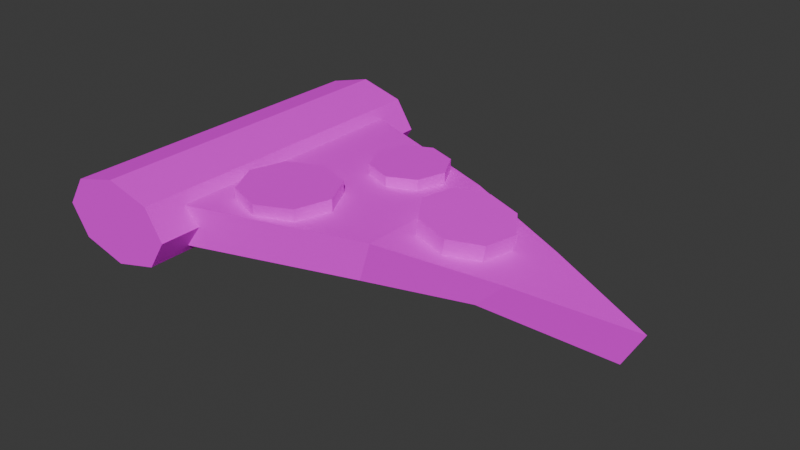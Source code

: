 # Source: Pizza.blend  (saved by Blender 4.2.67; exported with 4.5.12 LTS)
import bpy
from mathutils import Matrix  # noqa: F401  (used for matrix-valued properties, if any)

bpy.ops.wm.read_factory_settings(use_empty=True)
scene = bpy.context.scene
scene.name = 'Scene'

# ---- collections
col_collection = bpy.data.collections.new('Collection'); scene.collection.children.link(col_collection)

# ---- images (referenced by path relative to the original .blend; pixels are not part of the script)
import os
ASSET_DIR = os.environ.get("B2B_ASSET_DIR", "")  # directory of the original .blend (textures are referenced by path, not embedded)
HERE = os.path.dirname(os.path.abspath(__file__))  # packed textures are extracted next to this script under _unpacked/

def load_image(name, relpath, width, height, colorspace="sRGB"):
    """Load a texture the original file referenced (path relative to the .blend, or extracted next to this script)."""
    p = next((c for c in (os.path.join(HERE, relpath), os.path.join(ASSET_DIR, relpath)) if relpath and os.path.exists(c)), "")
    if p:
        img = bpy.data.images.load(p, check_existing=True)
        img.name = name
    else:  # same state as the original file: an image datablock whose file is absent (Cycles renders it pink)
        img = bpy.data.images.new(name, width, height)
        img.source = "FILE"
        img.filepath = "//" + (relpath or name)
    img.colorspace_settings.name = colorspace
    return img
img_imphenziapixpal_basecolor_png = load_image('ImphenziaPixPal_BaseColor.png', 'ImphenziaPixPal_BaseColor.png', 1024, 1024, 'sRGB')

# ---- materials (node trees are filled in below, after node groups)
mat_imphrnziamat = bpy.data.materials.new('ImphrnziaMat')

# ---- material node trees
mat_imphrnziamat.use_nodes = True; mat_imphrnziamat.node_tree.nodes.clear()
_N = mat_imphrnziamat.node_tree.nodes; _L = mat_imphrnziamat.node_tree.links
n0 = _N.new('ShaderNodeBsdfPrincipled'); n0.name = 'Principled BSDF'; n0.location = (10, 300)
n0.inputs[1].default_value = 0.4803
n0.inputs[2].default_value = 1.0
n1 = _N.new('ShaderNodeOutputMaterial'); n1.name = 'Material Output'; n1.location = (300, 300)
n2 = _N.new('ShaderNodeTexImage'); n2.name = 'Image Texture'; n2.location = (-388, 257)
n2.image = img_imphenziapixpal_basecolor_png
n2.interpolation = 'Closest'
_L.new(n0.outputs[0], n1.inputs[0])
_L.new(n2.outputs[0], n0.inputs[0])
n1.is_active_output = True

# ---- world
world_world = bpy.data.worlds.new('World'); scene.world = world_world
world_world.use_nodes = True; world_world.node_tree.nodes.clear()
_N = world_world.node_tree.nodes; _L = world_world.node_tree.links
n0 = _N.new('ShaderNodeOutputWorld'); n0.name = 'World Output'; n0.location = (300, 300)
n1 = _N.new('ShaderNodeBackground'); n1.name = 'Background'; n1.location = (10, 300)
n1.inputs[0].default_value = (0.05088, 0.05088, 0.05088, 1.0)
_L.new(n1.outputs[0], n0.inputs[0])
n0.is_active_output = True
world_world.color = (0.05088, 0.05088, 0.05088)
world_world.sun_shadow_jitter_overblur = 0.0

# ---- meshes
me_cylinder_005 = bpy.data.meshes.new('Cylinder.005')
me_cylinder_005.from_pydata([(0.0, 0.7835, -1.0), (0.0, 0.7835, 1.0), (0.554, 0.554, -1.0), (0.554, 0.554, 1.0), (0.7835, 0.0, -1.0), (0.7835, 0.0, 1.0), (0.554, -0.554, -1.0), (0.554, -0.554, 1.0), (0.0, -0.7835, -1.0), (0.0, -0.7835, 1.0), (-0.554, -0.554, -1.0), (-0.554, -0.554, 1.0), (-0.7835, 0.0, -1.0), (-0.7835, 0.0, 1.0), (-0.554, 0.554, -1.0), (-0.554, 0.554, 1.0), (0.0, 1.0, -1.0), (0.7071, 0.7071, -1.0), (0.7071, 0.7071, 1.0), (0.0, 1.0, 1.0), (1.0, 0.0, -1.0), (1.0, 0.0, 1.0), (0.7071, -0.7071, -1.0), (0.7071, -0.7071, 1.0), (0.0, -1.0, -1.0), (0.0, -1.0, 1.0), (-0.7071, -0.7071, -1.0), (-0.7071, -0.7071, 1.0), (-1.0, 0.0, -1.0), (-1.0, 0.0, 1.0), (-0.7071, 0.7071, -1.0), (-0.7071, 0.7071, 1.0)], [], [(16, 19, 18, 17), (17, 18, 21, 20), (20, 21, 23, 22), (22, 23, 25, 24), (24, 25, 27, 26), (26, 27, 29, 28), (3, 1, 15, 13, 11, 9, 7, 5), (28, 29, 31, 30), (30, 31, 19, 16), (0, 2, 4, 6, 8, 10, 12, 14), (2, 0, 16, 17), (1, 3, 18, 19), (4, 2, 17, 20), (3, 5, 21, 18), (6, 4, 20, 22), (5, 7, 23, 21), (8, 6, 22, 24), (7, 9, 25, 23), (10, 8, 24, 26), (9, 11, 27, 25), (12, 10, 26, 28), (11, 13, 29, 27), (14, 12, 28, 30), (13, 15, 31, 29), (0, 14, 30, 16), (15, 1, 19, 31)])
me_cylinder_005.polygons.foreach_set('use_smooth', [True] * 26)
_k = set([(16, 17), (16, 19), (16, 30), (17, 18), (17, 20), (18, 19), (18, 21), (19, 31), (20, 21), (20, 22), (21, 23), (22, 23), (22, 24), (23, 25), (24, 25), (24, 26), (25, 27), (26, 27), (26, 28), (27, 29), (28, 29), (28, 30), (29, 31), (30, 31)])
me_cylinder_005.attributes.new('sharp_edge', 'BOOLEAN', 'EDGE').data.foreach_set('value', [ (min(e.vertices), max(e.vertices)) in _k for e in me_cylinder_005.edges])
_uv = me_cylinder_005.uv_layers.new(name='UVMap')
_uv.uv.foreach_set('vector', [0.5277, 0.5911, 0.5277, 0.5911, 0.5277, 0.5911, 0.5277, 0.5911, 0.5277, 0.5911, 0.5277, 0.5911, 0.5277, 0.5911, 0.5277, 0.5911, 0.5277, 0.5911, 0.5277, 0.5911, 0.5277, 0.5911, 0.5277, 0.5911, 0.5277, 0.5911, 0.5277, 0.5911, 0.5277, 0.5911, 0.5277, 0.5911, 0.5277, 0.5911, 0.5277, 0.5911, 0.5277, 0.5911, 0.5277, 0.5911, 0.5277, 0.5911, 0.5277, 0.5911, 0.5277, 0.5911, 0.5277, 0.5911, 0.5277, 0.5911, 0.5277, 0.5911, 0.5277, 0.5911, 0.5277, 0.5911, 0.5277, 0.5911, 0.5277, 0.5911, 0.5277, 0.5911, 0.5277, 0.5911, 0.5277, 0.5911, 0.5277, 0.5911, 0.5277, 0.5911, 0.5277, 0.5911, 0.5277, 0.5911, 0.5277, 0.5911, 0.5277, 0.5911, 0.5277, 0.5911, 0.5277, 0.5911, 0.5277, 0.5911, 0.5277, 0.5911, 0.5277, 0.5911, 0.5277, 0.5911, 0.5277, 0.5911, 0.5277, 0.5911, 0.5277, 0.5911, 0.5277, 0.5911, 0.5277, 0.5911, 0.5277, 0.5911, 0.5277, 0.5911, 0.5277, 0.5911, 0.5277, 0.5911, 0.5277, 0.5911, 0.5277, 0.5911, 0.5277, 0.5911, 0.5277, 0.5911, 0.5277, 0.5911, 0.5277, 0.5911, 0.5277, 0.5911, 0.5277, 0.5911, 0.5277, 0.5911, 0.5277, 0.5911, 0.5277, 0.5911, 0.5277, 0.5911, 0.5277, 0.5911, 0.5277, 0.5911, 0.5277, 0.5911, 0.5277, 0.5911, 0.5277, 0.5911, 0.5277, 0.5911, 0.5277, 0.5911, 0.5277, 0.5911, 0.5277, 0.5911, 0.5277, 0.5911, 0.5277, 0.5911, 0.5277, 0.5911, 0.5277, 0.5911, 0.5277, 0.5911, 0.5277, 0.5911, 0.5277, 0.5911, 0.5277, 0.5911, 0.5277, 0.5911, 0.5277, 0.5911, 0.5277, 0.5911, 0.5277, 0.5911, 0.5277, 0.5911, 0.5277, 0.5911, 0.5277, 0.5911, 0.5277, 0.5911, 0.5277, 0.5911, 0.5277, 0.5911, 0.5277, 0.5911, 0.5277, 0.5911, 0.5277, 0.5911, 0.5277, 0.5911, 0.5277, 0.5911, 0.5277, 0.5911, 0.5277, 0.5911, 0.5277, 0.5911, 0.5277, 0.5911, 0.5277, 0.5911, 0.5277, 0.5911, 0.5277, 0.5911, 0.5277, 0.5911, 0.5277, 0.5911, 0.5277, 0.5911, 0.5277, 0.5911, 0.5277, 0.5911, 0.5277, 0.5911, 0.5277, 0.5911])
me_cylinder_005.materials.append(mat_imphrnziamat)
me_cylinder_005.update()
me_cylinder_005.normals_split_custom_set([tuple(v) for v in zip(*[iter([0.3827, 0.9239, 0.0, 0.3827, 0.9239, 0.0, 0.3827, 0.9239, 0.0, 0.3827, 0.9239, 0.0, 0.9239, 0.3827, 0.0, 0.9239, 0.3827, 0.0, 0.9239, 0.3827, 0.0, 0.9239, 0.3827, 0.0, 0.9239, -0.3827, 0.0, 0.9239, -0.3827, 0.0, 0.9239, -0.3827, 0.0, 0.9239, -0.3827, 0.0, 0.3827, -0.9239, 0.0, 0.3827, -0.9239, 0.0, 0.3827, -0.9239, 0.0, 0.3827, -0.9239, 0.0, -0.3827, -0.9239, 0.0, -0.3827, -0.9239, 0.0, -0.3827, -0.9239, 0.0, -0.3827, -0.9239, 0.0, -0.9239, -0.3827, 0.0, -0.9239, -0.3827, 0.0, -0.9239, -0.3827, 0.0, -0.9239, -0.3827, 0.0, 0.0, 0.0, 1.0, 0.0, 0.0, 1.0, 0.0, 0.0, 1.0, 0.0, 0.0, 1.0, 0.0, 0.0, 1.0, 0.0, 0.0, 1.0, 0.0, 0.0, 1.0, 0.0, 0.0, 1.0, -0.9239, 0.3827, 0.0, -0.9239, 0.3827, 0.0, -0.9239, 0.3827, 0.0, -0.9239, 0.3827, 0.0, -0.3827, 0.9239, 0.0, -0.3827, 0.9239, 0.0, -0.3827, 0.9239, 0.0, -0.3827, 0.9239, 0.0, 0.0, 0.0, -1.0, 0.0, 0.0, -1.0, 0.0, 0.0, -1.0, 0.0, 0.0, -1.0, 0.0, 0.0, -1.0, 0.0, 0.0, -1.0, 0.0, 0.0, -1.0, 0.0, 0.0, -1.0, 0.0, 0.0, -1.0, 0.0, 0.0, -1.0, 0.0, 0.0, -1.0, 0.0, 0.0, -1.0, 0.0, 0.0, 1.0, 0.0, 0.0, 1.0, 0.0, 0.0, 1.0, 0.0, 0.0, 1.0, 0.0, 0.0, -1.0, 0.0, 0.0, -1.0, 0.0, 0.0, -1.0, 0.0, 0.0, -1.0, 0.0, 0.0, 1.0, 0.0, 0.0, 1.0, 0.0, 0.0, 1.0, 0.0, 0.0, 1.0, 0.0, 0.0, -1.0, 0.0, 0.0, -1.0, 0.0, 0.0, -1.0, 0.0, 0.0, -1.0, 0.0, 0.0, 1.0, 0.0, 0.0, 1.0, 0.0, 0.0, 1.0, 0.0, 0.0, 1.0, 0.0, 0.0, -1.0, 0.0, 0.0, -1.0, 0.0, 0.0, -1.0, 0.0, 0.0, -1.0, 0.0, 0.0, 1.0, 0.0, 0.0, 1.0, 0.0, 0.0, 1.0, 0.0, 0.0, 1.0, 0.0, 0.0, -1.0, 0.0, 0.0, -1.0, 0.0, 0.0, -1.0, 0.0, 0.0, -1.0, 0.0, 0.0, 1.0, 0.0, 0.0, 1.0, 0.0, 0.0, 1.0, 0.0, 0.0, 1.0, 0.0, 0.0, -1.0, 0.0, 0.0, -1.0, 0.0, 0.0, -1.0, 0.0, 0.0, -1.0, 0.0, 0.0, 1.0, 0.0, 0.0, 1.0, 0.0, 0.0, 1.0, 0.0, 0.0, 1.0, 0.0, 0.0, -1.0, 0.0, 0.0, -1.0, 0.0, 0.0, -1.0, 0.0, 0.0, -1.0, 0.0, 0.0, 1.0, 0.0, 0.0, 1.0, 0.0, 0.0, 1.0, 0.0, 0.0, 1.0, 0.0, 0.0, -1.0, 0.0, 0.0, -1.0, 0.0, 0.0, -1.0, 0.0, 0.0, -1.0, 0.0, 0.0, 1.0, 0.0, 0.0, 1.0, 0.0, 0.0, 1.0, 0.0, 0.0, 1.0])] * 3)])
me_cylinder_006 = bpy.data.meshes.new('Cylinder.006')
me_cylinder_006.from_pydata([(0.0, 1.0, -1.0), (0.0, 1.0, 1.0), (0.7071, 0.7071, -1.0), (0.7071, 0.7071, 1.0), (1.0, 0.0, -1.0), (1.0, 0.0, 1.0), (0.7071, -0.7071, -1.0), (0.7071, -0.7071, 1.0), (0.0, -1.0, -1.0), (0.0, -1.0, 1.0), (-0.7071, -0.7071, -1.0), (-0.7071, -0.7071, 1.0), (-1.0, 0.0, -1.0), (-1.0, 0.0, 1.0), (-0.7071, 0.7071, -1.0), (-0.7071, 0.7071, 1.0)], [], [(0, 1, 3, 2), (2, 3, 5, 4), (4, 5, 7, 6), (6, 7, 9, 8), (8, 9, 11, 10), (10, 11, 13, 12), (3, 1, 15, 13, 11, 9, 7, 5), (12, 13, 15, 14), (14, 15, 1, 0), (0, 2, 4, 6, 8, 10, 12, 14)])
me_cylinder_006.polygons.foreach_set('use_smooth', [True] * 10)
_k = set([(0, 1), (0, 2), (0, 14), (1, 3), (1, 15), (2, 3), (2, 4), (3, 5), (4, 5), (4, 6), (5, 7), (6, 7), (6, 8), (7, 9), (8, 9), (8, 10), (9, 11), (10, 11), (10, 12), (11, 13), (12, 13), (12, 14), (13, 15), (14, 15)])
me_cylinder_006.attributes.new('sharp_edge', 'BOOLEAN', 'EDGE').data.foreach_set('value', [ (min(e.vertices), max(e.vertices)) in _k for e in me_cylinder_006.edges])
_uv = me_cylinder_006.uv_layers.new(name='UVMap')
_uv.uv.foreach_set('vector', [0.3262, 0.6205, 0.3262, 0.6205, 0.3262, 0.6205, 0.3262, 0.6205, 0.3262, 0.6205, 0.3262, 0.6205, 0.3262, 0.6205, 0.3262, 0.6205, 0.3262, 0.6205, 0.3262, 0.6205, 0.3262, 0.6205, 0.3262, 0.6205, 0.3262, 0.6205, 0.3262, 0.6205, 0.3262, 0.6205, 0.3262, 0.6205, 0.3262, 0.6205, 0.3262, 0.6205, 0.3262, 0.6205, 0.3262, 0.6205, 0.3262, 0.6205, 0.3262, 0.6205, 0.3262, 0.6205, 0.3262, 0.6205, 0.3262, 0.6205, 0.3262, 0.6205, 0.3262, 0.6205, 0.3262, 0.6205, 0.3262, 0.6205, 0.3262, 0.6205, 0.3262, 0.6205, 0.3262, 0.6205, 0.3262, 0.6205, 0.3262, 0.6205, 0.3262, 0.6205, 0.3262, 0.6205, 0.3262, 0.6205, 0.3262, 0.6205, 0.3262, 0.6205, 0.3262, 0.6205, 0.3262, 0.6205, 0.3262, 0.6205, 0.3262, 0.6205, 0.3262, 0.6205, 0.3262, 0.6205, 0.3262, 0.6205, 0.3262, 0.6205, 0.3262, 0.6205])
me_cylinder_006.materials.append(mat_imphrnziamat)
me_cylinder_006.update()
me_cylinder_006.normals_split_custom_set([tuple(v) for v in zip(*[iter([0.3827, 0.9239, 0.0, 0.3827, 0.9239, 0.0, 0.3827, 0.9239, 0.0, 0.3827, 0.9239, 0.0, 0.9239, 0.3827, 0.0, 0.9239, 0.3827, 0.0, 0.9239, 0.3827, 0.0, 0.9239, 0.3827, 0.0, 0.9239, -0.3827, 0.0, 0.9239, -0.3827, 0.0, 0.9239, -0.3827, 0.0, 0.9239, -0.3827, 0.0, 0.3827, -0.9239, 0.0, 0.3827, -0.9239, 0.0, 0.3827, -0.9239, 0.0, 0.3827, -0.9239, 0.0, -0.3827, -0.9239, 0.0, -0.3827, -0.9239, 0.0, -0.3827, -0.9239, 0.0, -0.3827, -0.9239, 0.0, -0.9239, -0.3827, 0.0, -0.9239, -0.3827, 0.0, -0.9239, -0.3827, 0.0, -0.9239, -0.3827, 0.0, 0.0, 0.0, 1.0, 0.0, 0.0, 1.0, 0.0, 0.0, 1.0, 0.0, 0.0, 1.0, 0.0, 0.0, 1.0, 0.0, 0.0, 1.0, 0.0, 0.0, 1.0, 0.0, 0.0, 1.0, -0.9239, 0.3827, 0.0, -0.9239, 0.3827, 0.0, -0.9239, 0.3827, 0.0, -0.9239, 0.3827, 0.0, -0.3827, 0.9239, 0.0, -0.3827, 0.9239, 0.0, -0.3827, 0.9239, 0.0, -0.3827, 0.9239, 0.0, -4.215e-08, 0.0, -1.0, -4.215e-08, 0.0, -1.0, -4.215e-08, 0.0, -1.0, -4.215e-08, 0.0, -1.0, -4.215e-08, 0.0, -1.0, -4.215e-08, 0.0, -1.0, -4.215e-08, 0.0, -1.0, -4.215e-08, 0.0, -1.0])] * 3)])
me_cylinder_007 = bpy.data.meshes.new('Cylinder.007')
me_cylinder_007.from_pydata([(0.0, 1.0, -1.0), (0.0, 1.0, 1.0), (0.7071, 0.7071, -1.0), (0.7071, 0.7071, 1.0), (1.0, 0.0, -1.0), (1.0, 0.0, 1.0), (0.7071, -0.7071, -1.0), (0.7071, -0.7071, 1.0), (0.0, -1.0, -1.0), (0.0, -1.0, 1.0), (-0.7071, -0.7071, -1.0), (-0.7071, -0.7071, 1.0), (-1.0, 0.0, -1.0), (-1.0, 0.0, 1.0), (-0.7071, 0.7071, -1.0), (-0.7071, 0.7071, 1.0)], [], [(0, 1, 3, 2), (2, 3, 5, 4), (4, 5, 7, 6), (6, 7, 9, 8), (8, 9, 11, 10), (10, 11, 13, 12), (3, 1, 15, 13, 11, 9, 7, 5), (12, 13, 15, 14), (14, 15, 1, 0), (0, 2, 4, 6, 8, 10, 12, 14)])
me_cylinder_007.polygons.foreach_set('use_smooth', [True] * 10)
_k = set([(0, 1), (0, 2), (0, 14), (1, 3), (1, 15), (2, 3), (2, 4), (3, 5), (4, 5), (4, 6), (5, 7), (6, 7), (6, 8), (7, 9), (8, 9), (8, 10), (9, 11), (10, 11), (10, 12), (11, 13), (12, 13), (12, 14), (13, 15), (14, 15)])
me_cylinder_007.attributes.new('sharp_edge', 'BOOLEAN', 'EDGE').data.foreach_set('value', [ (min(e.vertices), max(e.vertices)) in _k for e in me_cylinder_007.edges])
_uv = me_cylinder_007.uv_layers.new(name='UVMap')
_uv.uv.foreach_set('vector', [0.3241, 0.6205, 0.3241, 0.6205, 0.3241, 0.6205, 0.3241, 0.6205, 0.3241, 0.6205, 0.3241, 0.6205, 0.3241, 0.6205, 0.3241, 0.6205, 0.3241, 0.6205, 0.3241, 0.6205, 0.3241, 0.6205, 0.3241, 0.6205, 0.3241, 0.6205, 0.3241, 0.6205, 0.3241, 0.6205, 0.3241, 0.6205, 0.3241, 0.6205, 0.3241, 0.6205, 0.3241, 0.6205, 0.3241, 0.6205, 0.3241, 0.6205, 0.3241, 0.6205, 0.3241, 0.6205, 0.3241, 0.6205, 0.3241, 0.6205, 0.3241, 0.6205, 0.3241, 0.6205, 0.3241, 0.6205, 0.3241, 0.6205, 0.3241, 0.6205, 0.3241, 0.6205, 0.3241, 0.6205, 0.3241, 0.6205, 0.3241, 0.6205, 0.3241, 0.6205, 0.3241, 0.6205, 0.3241, 0.6205, 0.3241, 0.6205, 0.3241, 0.6205, 0.3241, 0.6205, 0.3241, 0.6205, 0.3241, 0.6205, 0.3241, 0.6205, 0.3241, 0.6205, 0.3241, 0.6205, 0.3241, 0.6205, 0.3241, 0.6205, 0.3241, 0.6205])
me_cylinder_007.materials.append(mat_imphrnziamat)
me_cylinder_007.update()
me_cylinder_007.normals_split_custom_set([tuple(v) for v in zip(*[iter([0.3827, 0.9239, 0.0, 0.3827, 0.9239, 0.0, 0.3827, 0.9239, 0.0, 0.3827, 0.9239, 0.0, 0.9239, 0.3827, 0.0, 0.9239, 0.3827, 0.0, 0.9239, 0.3827, 0.0, 0.9239, 0.3827, 0.0, 0.9239, -0.3827, 0.0, 0.9239, -0.3827, 0.0, 0.9239, -0.3827, 0.0, 0.9239, -0.3827, 0.0, 0.3827, -0.9239, 0.0, 0.3827, -0.9239, 0.0, 0.3827, -0.9239, 0.0, 0.3827, -0.9239, 0.0, -0.3827, -0.9239, 0.0, -0.3827, -0.9239, 0.0, -0.3827, -0.9239, 0.0, -0.3827, -0.9239, 0.0, -0.9239, -0.3827, 0.0, -0.9239, -0.3827, 0.0, -0.9239, -0.3827, 0.0, -0.9239, -0.3827, 0.0, 0.0, 0.0, 1.0, 0.0, 0.0, 1.0, 0.0, 0.0, 1.0, 0.0, 0.0, 1.0, 0.0, 0.0, 1.0, 0.0, 0.0, 1.0, 0.0, 0.0, 1.0, 0.0, 0.0, 1.0, -0.9239, 0.3827, 0.0, -0.9239, 0.3827, 0.0, -0.9239, 0.3827, 0.0, -0.9239, 0.3827, 0.0, -0.3827, 0.9239, 0.0, -0.3827, 0.9239, 0.0, -0.3827, 0.9239, 0.0, -0.3827, 0.9239, 0.0, -4.215e-08, 0.0, -1.0, -4.215e-08, 0.0, -1.0, -4.215e-08, 0.0, -1.0, -4.215e-08, 0.0, -1.0, -4.215e-08, 0.0, -1.0, -4.215e-08, 0.0, -1.0, -4.215e-08, 0.0, -1.0, -4.215e-08, 0.0, -1.0])] * 3)])
me_cylinder_008 = bpy.data.meshes.new('Cylinder.008')
me_cylinder_008.from_pydata([(0.0, 1.0, -1.0), (0.0, 1.0, 1.0), (0.7071, 0.7071, -1.0), (0.7071, 0.7071, 1.0), (1.0, 0.0, -1.0), (1.0, 0.0, 1.0), (0.7071, -0.7071, -1.0), (0.7071, -0.7071, 1.0), (0.0, -1.0, -1.0), (0.0, -1.0, 1.0), (-0.7071, -0.7071, -1.0), (-0.7071, -0.7071, 1.0), (-1.0, 0.0, -1.0), (-1.0, 0.0, 1.0), (-0.7071, 0.7071, -1.0), (-0.7071, 0.7071, 1.0)], [], [(0, 1, 3, 2), (2, 3, 5, 4), (4, 5, 7, 6), (6, 7, 9, 8), (8, 9, 11, 10), (10, 11, 13, 12), (3, 1, 15, 13, 11, 9, 7, 5), (12, 13, 15, 14), (14, 15, 1, 0), (0, 2, 4, 6, 8, 10, 12, 14)])
me_cylinder_008.polygons.foreach_set('use_smooth', [True] * 10)
_k = set([(0, 1), (0, 2), (0, 14), (1, 3), (1, 15), (2, 3), (2, 4), (3, 5), (4, 5), (4, 6), (5, 7), (6, 7), (6, 8), (7, 9), (8, 9), (8, 10), (9, 11), (10, 11), (10, 12), (11, 13), (12, 13), (12, 14), (13, 15), (14, 15)])
me_cylinder_008.attributes.new('sharp_edge', 'BOOLEAN', 'EDGE').data.foreach_set('value', [ (min(e.vertices), max(e.vertices)) in _k for e in me_cylinder_008.edges])
_uv = me_cylinder_008.uv_layers.new(name='UVMap')
_uv.uv.foreach_set('vector', [0.3248, 0.622, 0.3248, 0.622, 0.3248, 0.622, 0.3248, 0.622, 0.3248, 0.622, 0.3248, 0.622, 0.3248, 0.622, 0.3248, 0.622, 0.3248, 0.622, 0.3248, 0.622, 0.3248, 0.622, 0.3248, 0.622, 0.3248, 0.622, 0.3248, 0.622, 0.3248, 0.622, 0.3248, 0.622, 0.3248, 0.622, 0.3248, 0.622, 0.3248, 0.622, 0.3248, 0.622, 0.3248, 0.622, 0.3248, 0.622, 0.3248, 0.622, 0.3248, 0.622, 0.3248, 0.622, 0.3248, 0.622, 0.3248, 0.622, 0.3248, 0.622, 0.3248, 0.622, 0.3248, 0.622, 0.3248, 0.622, 0.3248, 0.622, 0.3248, 0.622, 0.3248, 0.622, 0.3248, 0.622, 0.3248, 0.622, 0.3248, 0.622, 0.3248, 0.622, 0.3248, 0.622, 0.3248, 0.622, 0.3248, 0.622, 0.3248, 0.622, 0.3248, 0.622, 0.3248, 0.622, 0.3248, 0.622, 0.3248, 0.622, 0.3248, 0.622, 0.3248, 0.622])
me_cylinder_008.materials.append(mat_imphrnziamat)
me_cylinder_008.update()
me_cylinder_008.normals_split_custom_set([tuple(v) for v in zip(*[iter([0.3827, 0.9239, 0.0, 0.3827, 0.9239, 0.0, 0.3827, 0.9239, 0.0, 0.3827, 0.9239, 0.0, 0.9239, 0.3827, 0.0, 0.9239, 0.3827, 0.0, 0.9239, 0.3827, 0.0, 0.9239, 0.3827, 0.0, 0.9239, -0.3827, 0.0, 0.9239, -0.3827, 0.0, 0.9239, -0.3827, 0.0, 0.9239, -0.3827, 0.0, 0.3827, -0.9239, 0.0, 0.3827, -0.9239, 0.0, 0.3827, -0.9239, 0.0, 0.3827, -0.9239, 0.0, -0.3827, -0.9239, 0.0, -0.3827, -0.9239, 0.0, -0.3827, -0.9239, 0.0, -0.3827, -0.9239, 0.0, -0.9239, -0.3827, 0.0, -0.9239, -0.3827, 0.0, -0.9239, -0.3827, 0.0, -0.9239, -0.3827, 0.0, 0.0, 0.0, 1.0, 0.0, 0.0, 1.0, 0.0, 0.0, 1.0, 0.0, 0.0, 1.0, 0.0, 0.0, 1.0, 0.0, 0.0, 1.0, 0.0, 0.0, 1.0, 0.0, 0.0, 1.0, -0.9239, 0.3827, 0.0, -0.9239, 0.3827, 0.0, -0.9239, 0.3827, 0.0, -0.9239, 0.3827, 0.0, -0.3827, 0.9239, 0.0, -0.3827, 0.9239, 0.0, -0.3827, 0.9239, 0.0, -0.3827, 0.9239, 0.0, -4.215e-08, 0.0, -1.0, -4.215e-08, 0.0, -1.0, -4.215e-08, 0.0, -1.0, -4.215e-08, 0.0, -1.0, -4.215e-08, 0.0, -1.0, -4.215e-08, 0.0, -1.0, -4.215e-08, 0.0, -1.0, -4.215e-08, 0.0, -1.0])] * 3)])
me_cylinder_010 = bpy.data.meshes.new('Cylinder.010')
me_cylinder_010.from_pydata([(0.0004546, 0.9723, -2.702), (-0.0006892, 1.042, -0.9566), (0.866, -0.5, -1.0), (0.866, -0.5, 1.0), (-0.866, -0.5, -1.0), (-0.866, -0.5, 1.0), (0.4332, 0.2375, -1.159), (0.4326, 0.2782, 0.7585), (-0.4328, 0.2373, -1.18), (-0.4335, 0.278, 0.7376), (0.2158, 0.6653, 0.007421), (0.2175, 0.5629, -1.389), (-0.2172, 0.6645, -0.01885), (-0.2155, 0.5621, -1.415)], [], [(2, 3, 5, 4), (10, 1, 12), (10, 12, 9, 7), (0, 1, 10, 11), (8, 9, 12, 13), (4, 5, 9, 8), (2, 4, 8, 6), (6, 8, 13, 11), (7, 3, 2, 6), (3, 7, 9, 5), (11, 13, 0), (13, 12, 1, 0), (11, 10, 7, 6)])
me_cylinder_010.polygons.foreach_set('use_smooth', [True] * 13)
_k = set([(0, 1), (0, 11), (0, 13), (1, 10), (1, 12), (2, 3), (2, 4), (2, 6), (3, 5), (3, 7), (4, 5), (4, 8), (5, 9), (6, 7), (6, 8), (6, 11), (7, 9), (7, 10), (8, 9), (8, 13), (9, 12), (10, 11), (10, 12), (11, 13), (12, 13)])
me_cylinder_010.attributes.new('sharp_edge', 'BOOLEAN', 'EDGE').data.foreach_set('value', [ (min(e.vertices), max(e.vertices)) in _k for e in me_cylinder_010.edges])
_uv = me_cylinder_010.uv_layers.new(name='UVMap')
_uv.uv.foreach_set('vector', [0.4653, 0.62, 0.4653, 0.62, 0.4653, 0.62, 0.4653, 0.62, 0.4653, 0.62, 0.4653, 0.62, 0.4653, 0.62, 0.4653, 0.62, 0.4653, 0.62, 0.4653, 0.62, 0.4653, 0.62, 0.4653, 0.62, 0.4653, 0.62, 0.4653, 0.62, 0.4653, 0.62, 0.4653, 0.62, 0.4653, 0.62, 0.4653, 0.62, 0.4653, 0.62, 0.4653, 0.62, 0.4653, 0.62, 0.4653, 0.62, 0.4653, 0.62, 0.4653, 0.62, 0.4653, 0.62, 0.4653, 0.62, 0.4653, 0.62, 0.4653, 0.62, 0.4653, 0.62, 0.4653, 0.62, 0.4653, 0.62, 0.4653, 0.62, 0.4653, 0.62, 0.4653, 0.62, 0.4653, 0.62, 0.4653, 0.62, 0.4653, 0.62, 0.4653, 0.62, 0.4653, 0.62, 0.4653, 0.62, 0.4653, 0.62, 0.4653, 0.62, 0.4653, 0.62, 0.4653, 0.62, 0.4653, 0.62, 0.4653, 0.62, 0.4653, 0.62, 0.4653, 0.62, 0.4653, 0.62, 0.4653, 0.62])
me_cylinder_010.materials.append(mat_imphrnziamat)
me_cylinder_010.update()
me_cylinder_010.normals_split_custom_set([tuple(v) for v in zip(*[iter([0.0, -1.0, 0.0, 0.0, -1.0, 0.0, 0.0, -1.0, 0.0, 0.0, -1.0, 0.0, -0.02407, 0.9293, 0.3686, -0.02407, 0.9293, 0.3686, -0.02407, 0.9293, 0.3686, -0.01726, 0.8896, 0.4565, -0.01726, 0.8896, 0.4565, -0.01726, 0.8896, 0.4565, -0.01726, 0.8896, 0.4565, 0.9019, 0.4313, -0.02283, 0.9019, 0.4313, -0.02283, 0.9019, 0.4313, -0.02283, 0.9019, 0.4313, -0.02283, -0.867, 0.4978, -0.02211, -0.867, 0.4978, -0.02211, -0.867, 0.4978, -0.02211, -0.867, 0.4978, -0.02211, -0.8689, 0.4949, -0.005287, -0.8689, 0.4949, -0.005287, -0.8689, 0.4949, -0.005287, -0.8689, 0.4949, -0.005287, 0.007848, -0.2239, -0.9746, 0.007848, -0.2239, -0.9746, 0.007848, -0.2239, -0.9746, 0.007848, -0.2239, -0.9746, 0.02996, -0.5814, -0.8131, 0.02996, -0.5814, -0.8131, 0.02996, -0.5814, -0.8131, 0.02996, -0.5814, -0.8131, 0.8688, 0.4952, -0.004995, 0.8688, 0.4952, -0.004995, 0.8688, 0.4952, -0.004995, 0.8688, 0.4952, -0.004995, -0.007668, 0.3081, 0.9513, -0.007668, 0.3081, 0.9513, -0.007668, 0.3081, 0.9513, -0.007668, 0.3081, 0.9513, 0.01998, -0.9536, -0.3005, 0.01998, -0.9536, -0.3005, 0.01998, -0.9536, -0.3005, -0.9037, 0.4275, -0.02425, -0.9037, 0.4275, -0.02425, -0.9037, 0.4275, -0.02425, -0.9037, 0.4275, -0.02425, 0.8672, 0.4976, -0.02087, 0.8672, 0.4976, -0.02087, 0.8672, 0.4976, -0.02087, 0.8672, 0.4976, -0.02087])] * 3)])

# ---- objects
ob_cylinder_004 = bpy.data.objects.new('Cylinder.004', me_cylinder_005)
ob_cylinder = bpy.data.objects.new('Cylinder', me_cylinder_006)
ob_cylinder_001 = bpy.data.objects.new('Cylinder.001', me_cylinder_007)
ob_cylinder_002 = bpy.data.objects.new('Cylinder.002', me_cylinder_008)
ob_cylinder_003 = bpy.data.objects.new('Cylinder.003', me_cylinder_010)

# ---- transforms, parenting, visibility, modifiers, constraints
ob_cylinder_004.location = (-0.7971, -0.004748, 0.0)
ob_cylinder_004.rotation_euler = (1.571, -0.0, 0.0)
ob_cylinder_004.scale = (0.8251, 0.5376, 2.176)
ob_cylinder_004.color = (0.8, 0.8, 0.8, 1.0)
ob_cylinder.location = (2.578, 0.009412, 0.1936)
ob_cylinder.rotation_euler = (-0.08644, 0.1257, -0.6049)
ob_cylinder.scale = (0.5876, 0.5801, 0.1397)
ob_cylinder.color = (0.8, 0.8, 0.8, 1.0)
ob_cylinder_001.location = (0.5856, -0.7273, 0.2379)
ob_cylinder_001.rotation_euler = (1.859e-07, 1.001e-08, -0.721)
ob_cylinder_001.scale = (0.6621, 0.6261, 0.1397)
ob_cylinder_001.color = (0.8, 0.8, 0.8, 1.0)
ob_cylinder_002.location = (1.208, 0.7016, 0.2106)
ob_cylinder_002.rotation_euler = (1.859e-07, 1.001e-08, -0.721)
ob_cylinder_002.scale = (0.5305, 0.5003, 0.1397)
ob_cylinder_002.color = (0.8, 0.8, 0.8, 1.0)
ob_cylinder_003.location = (1.011, 0.0, 0.0)
ob_cylinder_003.rotation_euler = (-2.547e-06, 2.099e-13, -1.581)
ob_cylinder_003.scale = (2.255, 3.708, 0.2652)
ob_cylinder_003.color = (0.8, 0.8, 0.8, 1.0)

# ---- collection membership
col_collection.objects.link(ob_cylinder_004)
col_collection.objects.link(ob_cylinder)
col_collection.objects.link(ob_cylinder_001)
col_collection.objects.link(ob_cylinder_002)
col_collection.objects.link(ob_cylinder_003)

# ---- scene / render settings (as saved in the file)
scene.frame_start = 1; scene.frame_end = 250; scene.frame_set(8)
scene.render.engine = 'BLENDER_EEVEE_NEXT'
bpy.context.view_layer.update()

# ---- added for rendering (the .blend has no active camera and no usable light): camera, sun
cam_auto = bpy.data.cameras.new('AutoCamera')
cam_auto.lens = 50.0
cam_auto.sensor_width = 36.0
cam_auto.clip_end = 1000.0
ob_auto_camera = bpy.data.objects.new('AutoCamera', cam_auto)
scene.collection.objects.link(ob_auto_camera)
ob_auto_camera.location = (8.97917, -8.81638, 5.78487)
ob_auto_camera.rotation_euler = (1.09748, -7.21219e-08, 0.694738)
scene.camera = ob_auto_camera
light_auto_sun = bpy.data.lights.new('AutoSun', 'SUN')
light_auto_sun.energy = 3.0
light_auto_sun.angle = 0.0523599
ob_auto_sun = bpy.data.objects.new('AutoSun', light_auto_sun)
scene.collection.objects.link(ob_auto_sun)
ob_auto_sun.rotation_euler = (0.872665, 0.174533, 0.523599)
bpy.context.view_layer.update()
